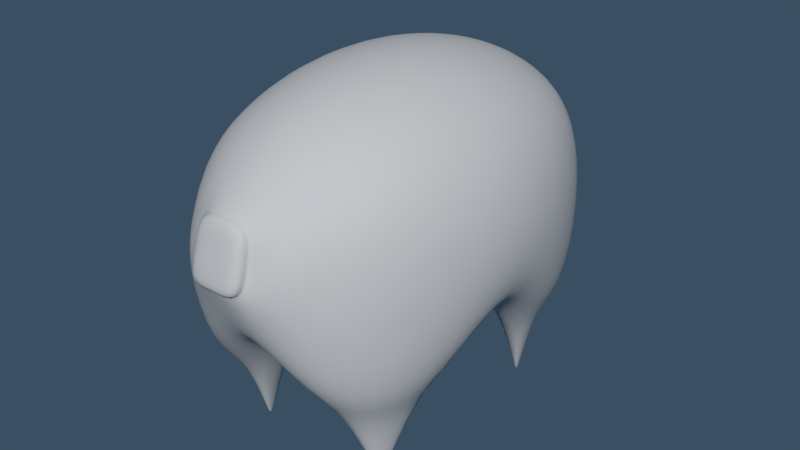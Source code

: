 # Source: Test_NLA.blend  (saved by Blender 2.80.75; exported with 4.5.12 LTS)
import bpy
from mathutils import Matrix  # noqa: F401  (used for matrix-valued properties, if any)

bpy.ops.wm.read_factory_settings(use_empty=True)
scene = bpy.context.scene
scene.name = 'Scene'

# ---- collections
col_collection_1 = bpy.data.collections.new('Collection 1'); scene.collection.children.link(col_collection_1)

# ---- images (referenced by path relative to the original .blend; pixels are not part of the script)
import os
ASSET_DIR = os.environ.get("B2B_ASSET_DIR", "")  # directory of the original .blend (textures are referenced by path, not embedded)
HERE = os.path.dirname(os.path.abspath(__file__))  # packed textures are extracted next to this script under _unpacked/

def load_image(name, relpath, width, height, colorspace="sRGB"):
    """Load a texture the original file referenced (path relative to the .blend, or extracted next to this script)."""
    p = next((c for c in (os.path.join(HERE, relpath), os.path.join(ASSET_DIR, relpath)) if relpath and os.path.exists(c)), "")
    if p:
        img = bpy.data.images.load(p, check_existing=True)
        img.name = name
    else:  # same state as the original file: an image datablock whose file is absent (Cycles renders it pink)
        img = bpy.data.images.new(name, width, height)
        img.source = "FILE"
        img.filepath = "//" + (relpath or name)
    img.colorspace_settings.name = colorspace
    return img
img_untitled_1_png = load_image('Untitled-1.png', 'Untitled-1.png', 1024, 1024, 'sRGB')

# ---- materials (node trees are filled in below, after node groups)
mat_body = bpy.data.materials.new('Body')
mat_body.alpha_threshold = 0.0
mat_body.use_transparent_shadow = False
mat_body.diffuse_color = (0.5489, 0.5489, 0.5489, 1.0)
mat_body.roughness = 0.5
mat_body.line_color = (0.0, 0.0, 0.0, 1.0)

# ---- material node trees

# ---- world
world_world = bpy.data.worlds.new('World'); scene.world = world_world
world_world.color = (0.04231, 0.07819, 0.1221)
world_world.use_sun_shadow = False
world_world.sun_shadow_jitter_overblur = 0.0
world_world.cycles.sampling_method = 'MANUAL'
world_world.light_settings.ao_factor = 0.2668

# ---- meshes
me_cube = bpy.data.meshes.new('Cube')
me_cube.from_pydata([(-1.0, -1.496, 0.9139), (-1.0, 1.548, 0.9139), (1.0, 1.548, 0.9139), (1.0, -1.496, 0.9139), (-1.0, -1.496, 3.6), (-1.0, 1.548, 3.6), (1.0, 1.548, 3.6), (1.0, -1.496, 3.6), (-1.225, 0.02577, 1.885), (1.959e-07, -1.838, 1.831), (-1.225, -1.838, 2.3), (-1.379e-07, 1.89, 1.831), (-1.225, 1.89, 2.3), (1.225, 0.02577, 1.885), (1.225, 1.89, 2.3), (1.225, -1.838, 2.3), (-1.225, 0.02577, 3.825), (-3.05e-09, -1.838, 3.825), (3.723e-07, 1.89, 3.825), (1.225, 0.02577, 3.825), (1.732, 0.02577, 2.6), (1.382e-07, 2.662, 2.6), (-1.732, 0.02577, 2.6), (2.239e-07, 0.02577, 4.332), (-2.204e-08, 0.02577, 2.315), (-1.167, 0.8243, 0.9743), (0.5246, -1.751, 0.979), (-1.167, -1.751, 3.125), (0.5246, 1.802, 0.979), (-1.167, 1.802, 3.125), (1.167, -0.7728, 0.9743), (1.167, 1.802, 3.125), (1.167, -1.751, 3.125), (-1.167, 0.8243, 3.768), (0.5246, -1.751, 3.768), (0.5246, 1.802, 3.768), (1.167, -0.7728, 3.768), (-1.167, -0.7728, 0.9743), (-0.5246, -1.751, 0.979), (-1.167, -1.751, 1.173), (-0.5246, 1.802, 0.979), (-1.167, 1.802, 1.173), (1.167, 0.8243, 0.9743), (1.167, 1.802, 1.173), (1.167, -1.751, 1.173), (-1.167, -0.7728, 3.768), (-0.5246, -1.751, 3.768), (-0.5246, 1.802, 3.768), (1.167, 0.8243, 3.768), (0.6628, -2.41, 2.437), (-0.6628, -2.41, 2.437), (1.623e-07, -2.41, 2.135), (1.6, -0.9831, 2.43), (1.6, 1.035, 2.43), (1.6, 0.02577, 2.136), (1.6, 0.02577, 3.263), (0.6628, 2.461, 2.437), (-0.6628, 2.461, 2.437), (-7.606e-09, 2.461, 2.135), (2.62e-07, 2.461, 3.263), (-1.6, 1.035, 2.43), (-1.6, -0.9831, 2.43), (-1.6, 0.02577, 2.136), (-1.6, 0.02577, 3.263), (3.061e-07, 1.035, 4.201), (1.088e-07, -0.9831, 4.201), (-0.6628, 0.02577, 4.201), (0.6628, 0.02577, 4.201), (0.6628, 0.02577, 2.065), (-0.6628, 0.02577, 2.065), (8.409e-08, -0.9831, 1.99), (-9.321e-08, 1.035, 1.99), (-0.626, 0.995, 0.9233), (-0.626, -0.9435, 0.9233), (0.626, -0.9435, 0.9233), (0.6368, -0.927, 4.085), (-0.6368, -0.927, 4.085), (-0.6368, 0.9785, 4.085), (-1.484, -0.927, 3.237), (-1.484, -0.927, 1.369), (-1.484, 0.9785, 1.369), (-0.626, 2.285, 3.237), (-0.626, 2.285, 1.449), (0.626, 2.285, 1.449), (1.484, 0.9785, 3.237), (1.484, 0.9785, 1.369), (1.484, -0.927, 1.369), (-0.626, -2.233, 1.449), (-0.626, -2.233, 3.237), (0.626, -2.233, 3.237), (0.626, -2.233, 1.449), (1.484, -0.927, 3.237), (0.626, 2.285, 3.237), (-1.484, 0.9785, 3.237), (0.6368, 0.9785, 4.085), (0.626, 0.995, 0.9233), (-0.8295, 1.292, -0.06), (-0.8295, 1.292, -0.06), (0.8295, -1.241, -0.06), (0.8295, -1.241, -0.06), (0.8295, 1.292, -0.06), (0.8295, 1.292, -0.06), (0.8295, -1.241, -0.06), (-0.8295, -1.241, -0.06), (-0.8295, -1.241, -0.06), (-0.8295, -1.241, -0.06), (-0.8295, 1.292, -0.06), (0.8295, 1.292, -0.06), (-0.8295, 1.292, -0.06), (-0.8295, -1.241, -0.06), (0.8295, -1.241, -0.06), (0.8295, 1.292, -0.06), (-0.6444, -2.321, 2.837), (0.6444, -2.321, 2.837), (-0.00885, -2.57, 2.931), (1.29e-07, -2.643, 2.591), (-0.0002507, -2.658, 2.621), (-7.334e-05, -2.645, 2.6), (-0.0002496, -2.482, 3.24), (6.275e-08, -2.445, 3.265), (-7.305e-05, -2.447, 3.261), (-0.322, -2.68, 2.545), (-0.3407, -2.544, 2.517), (-0.3314, -2.546, 2.522), (0.322, -2.68, 2.545), (0.3408, -2.545, 2.516), (0.3314, -2.546, 2.522), (-0.3038, -2.486, 3.228), (-0.3218, -2.353, 3.252), (-0.3129, -2.358, 3.248), (0.3038, -2.486, 3.228), (0.3222, -2.355, 3.25), (0.313, -2.359, 3.247), (0.3129, -2.583, 2.886), (0.3313, -2.45, 2.883), (0.3221, -2.453, 2.885), (-0.3315, -2.45, 2.883), (-0.3129, -2.583, 2.887), (-0.3222, -2.453, 2.885)], [], [(38, 0, 103, 105), (94, 48, 6, 35), (93, 33, 5, 29), (92, 35, 6, 31), (91, 36, 7, 32), (90, 26, 3, 44), (89, 113, 49, 15, 32), (87, 38, 9, 51), (86, 52, 15, 44), (85, 53, 20, 54), (84, 48, 19, 55), (83, 56, 14, 43), (82, 57, 21, 58), (81, 47, 18, 59), (80, 60, 12, 41), (79, 61, 22, 62), (78, 45, 16, 63), (77, 64, 18, 47), (76, 65, 23, 66), (75, 36, 19, 67), (74, 68, 13, 30), (73, 69, 24, 70), (72, 40, 11, 71), (69, 72, 71, 24), (8, 25, 72, 69), (3, 26, 98, 99), (38, 73, 70, 9), (72, 25, 96, 108), (37, 8, 69, 73), (0, 37, 104, 103), (9, 70, 74, 26), (70, 24, 68, 74), (65, 75, 67, 23), (17, 34, 75, 65), (34, 7, 36, 75), (45, 76, 66, 16), (4, 46, 76, 45), (46, 17, 65, 76), (33, 77, 47, 5), (16, 66, 77, 33), (66, 23, 64, 77), (61, 78, 63, 22), (10, 27, 78, 61), (27, 4, 45, 78), (37, 79, 62, 8), (0, 39, 79, 37), (39, 10, 61, 79), (25, 80, 41, 1), (8, 62, 80, 25), (62, 22, 60, 80), (57, 81, 59, 21), (12, 29, 81, 57), (29, 5, 47, 81), (40, 82, 58, 11), (1, 41, 82, 40), (41, 12, 57, 82), (28, 83, 43, 2), (11, 58, 83, 28), (58, 21, 56, 83), (53, 84, 55, 20), (14, 31, 84, 53), (31, 6, 48, 84), (42, 85, 54, 13), (2, 43, 85, 42), (43, 14, 53, 85), (30, 86, 44, 3), (13, 54, 86, 30), (54, 20, 52, 86), (115, 51, 90, 49, 125), (10, 39, 87, 50), (39, 0, 38, 87), (137, 114, 118, 127), (4, 27, 88, 46), (27, 10, 50, 112, 88), (34, 89, 32, 7), (118, 114, 133, 130), (88, 112, 136, 128), (49, 90, 44, 15), (116, 124, 133, 114), (51, 9, 26, 90), (52, 91, 32, 15), (20, 55, 91, 52), (55, 19, 36, 91), (56, 92, 31, 14), (21, 59, 92, 56), (59, 18, 35, 92), (60, 93, 29, 12), (22, 63, 93, 60), (63, 16, 33, 93), (64, 94, 35, 18), (23, 67, 94, 64), (67, 19, 48, 94), (68, 95, 42, 13), (24, 71, 95, 68), (71, 11, 28, 95), (111, 100, 101, 107), (96, 97, 106, 108), (103, 104, 109, 105), (98, 110, 102, 99), (26, 74, 110, 98), (40, 72, 108, 106), (42, 95, 111, 107), (28, 2, 101, 100), (1, 40, 106, 97), (37, 73, 109, 104), (30, 3, 99, 102), (2, 42, 107, 101), (73, 38, 105, 109), (95, 28, 100, 111), (25, 1, 97, 96), (74, 30, 102, 110), (131, 134, 113, 89), (134, 125, 49, 113), (17, 119, 131, 89, 34), (112, 50, 122, 136), (46, 88, 128, 119, 17), (50, 87, 51, 115, 122), (122, 115, 117, 123), (123, 117, 116, 121), (127, 118, 120, 129), (129, 120, 119, 128), (115, 125, 126, 117), (117, 126, 124, 116), (118, 130, 132, 120), (120, 132, 131, 119), (134, 131, 132, 135), (135, 132, 130, 133), (125, 134, 135, 126), (126, 135, 133, 124), (137, 127, 129, 138), (138, 129, 128, 136), (121, 137, 138, 123), (123, 138, 136, 122), (114, 137, 121, 116)])
me_cube.polygons.foreach_set('use_smooth', [True] * 134)
_uv = me_cube.uv_layers.new(name='UVMap')
_uv.uv.foreach_set('vector', [0.9725, 0.985, 0.8851, 0.9643, 0.9317, 0.9099, 0.9325, 0.9108, 0.6257, 0.6759, 0.611, 0.6108, 0.6849, 0.5983, 0.7234, 0.6333, 0.4208, 0.5405, 0.4291, 0.6179, 0.3474, 0.5876, 0.3328, 0.5294, 0.7639, 0.5596, 0.7234, 0.6333, 0.6849, 0.5983, 0.6892, 0.5411, 0.4212, 0.5408, 0.4286, 0.6171, 0.3495, 0.5896, 0.3347, 0.5341, 0.3043, 0.372, 0.3424, 0.3452, 0.3659, 0.3626, 0.3543, 0.3806, 0.2575, 0.5495, 0.2511, 0.4998, 0.2525, 0.4533, 0.3354, 0.4567, 0.3347, 0.5341, 0.7485, 0.3695, 0.7096, 0.3392, 0.8057, 0.2796, 0.8709, 0.3736, 0.3986, 0.396, 0.4158, 0.463, 0.3354, 0.4567, 0.3543, 0.3806, 0.6282, 0.3943, 0.6271, 0.4662, 0.5213, 0.4647, 0.5162, 0.4226, 0.6188, 0.5427, 0.611, 0.6108, 0.5156, 0.6249, 0.5197, 0.5417, 0.7281, 0.3885, 0.7697, 0.4697, 0.6919, 0.4674, 0.6791, 0.3927, 0.2992, 0.3659, 0.2511, 0.4499, 0.1483, 0.4536, 0.1802, 0.3709, 0.2528, 0.5453, 0.292, 0.6253, 0.2306, 0.6736, 0.1651, 0.5651, 0.4044, 0.381, 0.4156, 0.4619, 0.3336, 0.4513, 0.3508, 0.3729, 0.6405, 0.3835, 0.6268, 0.4656, 0.5208, 0.4642, 0.5217, 0.4065, 0.6182, 0.5423, 0.6104, 0.6111, 0.5154, 0.6243, 0.5192, 0.5425, 0.3933, 0.6752, 0.3512, 0.7611, 0.2306, 0.6736, 0.292, 0.6253, 0.638, 0.6821, 0.6741, 0.7689, 0.5125, 0.7994, 0.5152, 0.6962, 0.3948, 0.6716, 0.4286, 0.6171, 0.5156, 0.6249, 0.5099, 0.6903, 0.3851, 0.3338, 0.5213, 0.2892, 0.5182, 0.3679, 0.4027, 0.3602, 0.6649, 0.325, 0.523, 0.2711, 0.5232, 0.1556, 0.7019, 0.1844, 0.3812, 0.3232, 0.3373, 0.3367, 0.2429, 0.2783, 0.3453, 0.1839, 0.523, 0.2711, 0.3812, 0.3232, 0.3453, 0.1839, 0.5232, 0.1556, 0.5223, 0.3546, 0.4004, 0.3501, 0.3812, 0.3232, 0.523, 0.2711, 0.9616, 0.8924, 0.9765, 0.9542, 0.9146, 0.9208, 0.9559, 0.8957, 0.7096, 0.3392, 0.6649, 0.325, 0.7019, 0.1844, 0.8057, 0.2796, 0.8845, 0.8438, 0.9537, 0.8422, 0.9073, 0.894, 0.8873, 0.8502, 0.645, 0.3522, 0.5223, 0.3546, 0.523, 0.2711, 0.6649, 0.325, 0.8851, 0.9643, 0.8811, 0.8487, 0.9317, 0.9099, 0.9317, 0.9099, 0.2544, 0.2848, 0.3565, 0.1995, 0.3851, 0.3338, 0.3424, 0.3452, 0.3565, 0.1995, 0.5262, 0.1803, 0.5213, 0.2892, 0.3851, 0.3338, 0.3569, 0.7519, 0.3948, 0.6716, 0.5099, 0.6903, 0.5079, 0.7877, 0.2447, 0.6744, 0.2971, 0.6269, 0.3948, 0.6716, 0.3569, 0.7519, 0.2971, 0.6269, 0.3495, 0.5896, 0.4286, 0.6171, 0.3948, 0.6716, 0.6104, 0.6111, 0.638, 0.6821, 0.5152, 0.6962, 0.5154, 0.6243, 0.6899, 0.5975, 0.7436, 0.6396, 0.638, 0.6821, 0.6104, 0.6111, 0.7436, 0.6396, 0.7967, 0.6925, 0.6741, 0.7689, 0.638, 0.6821, 0.4291, 0.6179, 0.3933, 0.6752, 0.292, 0.6253, 0.3474, 0.5876, 0.5154, 0.6243, 0.5152, 0.6962, 0.3933, 0.6752, 0.4291, 0.6179, 0.5152, 0.6962, 0.5125, 0.7994, 0.3512, 0.7611, 0.3933, 0.6752, 0.6268, 0.4656, 0.6182, 0.5423, 0.5192, 0.5425, 0.5208, 0.4642, 0.7115, 0.4576, 0.7083, 0.5395, 0.6182, 0.5423, 0.6268, 0.4656, 0.7083, 0.5395, 0.6899, 0.5975, 0.6104, 0.6111, 0.6182, 0.5423, 0.645, 0.3522, 0.6405, 0.3835, 0.5217, 0.4065, 0.5223, 0.3546, 0.6839, 0.3564, 0.6952, 0.3761, 0.6405, 0.3835, 0.645, 0.3522, 0.6952, 0.3761, 0.7115, 0.4576, 0.6268, 0.4656, 0.6405, 0.3835, 0.4004, 0.3501, 0.4044, 0.381, 0.3508, 0.3729, 0.3622, 0.3538, 0.5223, 0.3546, 0.5217, 0.4065, 0.4044, 0.381, 0.4004, 0.3501, 0.5217, 0.4065, 0.5208, 0.4642, 0.4156, 0.4619, 0.4044, 0.381, 0.2511, 0.4499, 0.2528, 0.5453, 0.1651, 0.5651, 0.1483, 0.4536, 0.3336, 0.4513, 0.3328, 0.5294, 0.2528, 0.5453, 0.2511, 0.4499, 0.3328, 0.5294, 0.3474, 0.5876, 0.292, 0.6253, 0.2528, 0.5453, 0.3373, 0.3367, 0.2992, 0.3659, 0.1802, 0.3709, 0.2429, 0.2783, 0.3622, 0.3538, 0.3508, 0.3729, 0.2992, 0.3659, 0.3373, 0.3367, 0.3508, 0.3729, 0.3336, 0.4513, 0.2511, 0.4499, 0.2992, 0.3659, 0.6935, 0.3592, 0.7281, 0.3885, 0.6791, 0.3927, 0.6692, 0.3743, 0.785, 0.3083, 0.84, 0.3984, 0.7281, 0.3885, 0.6935, 0.3592, 0.84, 0.3984, 0.8665, 0.4778, 0.7697, 0.4697, 0.7281, 0.3885, 0.6271, 0.4662, 0.6188, 0.5427, 0.5197, 0.5417, 0.5213, 0.4647, 0.6919, 0.4674, 0.6892, 0.5411, 0.6188, 0.5427, 0.6271, 0.4662, 0.6892, 0.5411, 0.6849, 0.5983, 0.611, 0.6108, 0.6188, 0.5427, 0.6333, 0.3691, 0.6282, 0.3943, 0.5162, 0.4226, 0.5182, 0.3679, 0.6692, 0.3743, 0.6791, 0.3927, 0.6282, 0.3943, 0.6333, 0.3691, 0.6791, 0.3927, 0.6919, 0.4674, 0.6271, 0.4662, 0.6282, 0.3943, 0.4027, 0.3602, 0.3986, 0.396, 0.3543, 0.3806, 0.3659, 0.3626, 0.5182, 0.3679, 0.5162, 0.4226, 0.3986, 0.396, 0.4027, 0.3602, 0.5162, 0.4226, 0.5213, 0.4647, 0.4158, 0.463, 0.3986, 0.396, 0.1501, 0.4394, 0.1888, 0.3705, 0.3043, 0.372, 0.2525, 0.4533, 0.2063, 0.4512, 0.7115, 0.4576, 0.6952, 0.3761, 0.7485, 0.3695, 0.7993, 0.4581, 0.6952, 0.3761, 0.6839, 0.3564, 0.7096, 0.3392, 0.7485, 0.3695, 0.08348, 0.9722, 0.08348, 0.908, 0.153, 0.908, 0.1531, 0.9722, 0.6899, 0.5975, 0.7083, 0.5395, 0.7893, 0.5596, 0.7436, 0.6396, 0.7083, 0.5395, 0.7115, 0.4576, 0.7993, 0.4581, 0.7985, 0.5074, 0.7893, 0.5596, 0.2971, 0.6269, 0.2575, 0.5495, 0.3347, 0.5341, 0.3495, 0.5896, 0.153, 0.908, 0.08348, 0.908, 0.08348, 0.8421, 0.1531, 0.8422, 0.7893, 0.5596, 0.7985, 0.5074, 0.8457, 0.5178, 0.8311, 0.5754, 0.2525, 0.4533, 0.3043, 0.372, 0.3543, 0.3806, 0.3354, 0.4567, 0.01386, 0.908, 0.01372, 0.8421, 0.08348, 0.8421, 0.08348, 0.908, 0.1888, 0.3705, 0.2544, 0.2848, 0.3424, 0.3452, 0.3043, 0.372, 0.4158, 0.463, 0.4212, 0.5408, 0.3347, 0.5341, 0.3354, 0.4567, 0.5213, 0.4647, 0.5197, 0.5417, 0.4212, 0.5408, 0.4158, 0.463, 0.5197, 0.5417, 0.5156, 0.6249, 0.4286, 0.6171, 0.4212, 0.5408, 0.7697, 0.4697, 0.7639, 0.5596, 0.6892, 0.5411, 0.6919, 0.4674, 0.8665, 0.4778, 0.8457, 0.5821, 0.7639, 0.5596, 0.7697, 0.4697, 0.8457, 0.5821, 0.7792, 0.6815, 0.7234, 0.6333, 0.7639, 0.5596, 0.4156, 0.4619, 0.4208, 0.5405, 0.3328, 0.5294, 0.3336, 0.4513, 0.5208, 0.4642, 0.5192, 0.5425, 0.4208, 0.5405, 0.4156, 0.4619, 0.5192, 0.5425, 0.5154, 0.6243, 0.4291, 0.6179, 0.4208, 0.5405, 0.6616, 0.7587, 0.6257, 0.6759, 0.7234, 0.6333, 0.7792, 0.6815, 0.5079, 0.7877, 0.5099, 0.6903, 0.6257, 0.6759, 0.6616, 0.7587, 0.5099, 0.6903, 0.5156, 0.6249, 0.611, 0.6108, 0.6257, 0.6759, 0.5213, 0.2892, 0.6527, 0.3446, 0.6333, 0.3691, 0.5182, 0.3679, 0.5262, 0.1803, 0.6926, 0.2148, 0.6527, 0.3446, 0.5213, 0.2892, 0.6926, 0.2148, 0.785, 0.3083, 0.6935, 0.3592, 0.6527, 0.3446, 0.9088, 0.9301, 0.9088, 0.9301, 0.9087, 0.9301, 0.9096, 0.9292, 0.9073, 0.894, 0.9073, 0.8941, 0.9057, 0.8944, 0.8873, 0.8502, 0.9317, 0.9099, 0.9317, 0.9099, 0.9317, 0.9099, 0.9325, 0.9108, 0.9146, 0.9208, 0.9146, 0.9208, 0.9142, 0.9191, 0.9559, 0.8957, 0.9765, 0.9542, 0.8433, 0.9704, 0.9146, 0.9208, 0.9146, 0.9208, 0.8559, 0.977, 0.8845, 0.8438, 0.8873, 0.8502, 0.9057, 0.8944, 0.9686, 0.8765, 0.9686, 0.9711, 0.9088, 0.9301, 0.9096, 0.9292, 0.8408, 0.9769, 0.8474, 0.902, 0.9087, 0.9301, 0.9088, 0.9301, 0.9537, 0.963, 0.8559, 0.977, 0.9057, 0.8944, 0.9073, 0.8941, 0.8811, 0.8487, 0.9616, 0.8487, 0.9317, 0.9099, 0.9317, 0.9099, 0.8433, 0.8645, 0.9616, 0.8924, 0.9559, 0.8957, 0.9142, 0.9191, 0.8474, 0.902, 0.9686, 0.8765, 0.9096, 0.9292, 0.9087, 0.9301, 0.9616, 0.8487, 0.9725, 0.985, 0.9325, 0.9108, 0.9317, 0.9099, 0.9686, 0.9711, 0.8408, 0.9769, 0.9088, 0.9301, 0.9088, 0.9301, 0.9537, 0.8422, 0.9537, 0.963, 0.9073, 0.8941, 0.9073, 0.894, 0.8433, 0.9704, 0.8433, 0.8645, 0.9142, 0.9191, 0.9146, 0.9208, 0.2174, 0.5621, 0.2061, 0.5076, 0.2511, 0.4998, 0.2575, 0.5495, 0.2061, 0.5076, 0.2063, 0.4511, 0.2525, 0.4533, 0.2511, 0.4998, 0.2447, 0.6744, 0.1755, 0.5844, 0.2174, 0.5621, 0.2575, 0.5495, 0.2971, 0.6269, 0.7985, 0.5074, 0.7993, 0.4581, 0.8483, 0.4581, 0.8457, 0.5178, 0.7436, 0.6396, 0.7893, 0.5596, 0.8309, 0.5755, 0.8744, 0.6007, 0.7967, 0.6925, 0.7993, 0.4581, 0.7485, 0.3695, 0.8709, 0.3736, 0.9085, 0.4484, 0.8483, 0.4581, 0.8483, 0.4581, 0.9085, 0.4484, 0.9091, 0.45, 0.8498, 0.4581, 0.008155, 0.9775, 0.008155, 0.9082, 0.01029, 0.908, 0.01016, 0.9756, 0.1567, 0.9755, 0.1565, 0.908, 0.1587, 0.9081, 0.1587, 0.9776, 0.8324, 0.5755, 0.8745, 0.6005, 0.8744, 0.6007, 0.8309, 0.5755, 0.1501, 0.4394, 0.2063, 0.4512, 0.2049, 0.4511, 0.1493, 0.4408, 0.008155, 0.9079, 0.008155, 0.8369, 0.01014, 0.8387, 0.01029, 0.908, 0.1565, 0.908, 0.1567, 0.8389, 0.1587, 0.8368, 0.1587, 0.908, 0.1753, 0.5842, 0.2161, 0.5625, 0.2174, 0.5621, 0.1755, 0.5844, 0.2061, 0.5076, 0.2174, 0.5621, 0.216, 0.5621, 0.2048, 0.5078, 0.08348, 0.8368, 0.1581, 0.8368, 0.1567, 0.8389, 0.08348, 0.8388, 0.2063, 0.4511, 0.2061, 0.5076, 0.2048, 0.5078, 0.205, 0.4515, 0.008701, 0.8368, 0.08348, 0.8368, 0.08348, 0.8388, 0.01014, 0.8387, 0.08348, 0.9755, 0.1567, 0.9755, 0.1583, 0.9776, 0.08348, 0.9776, 0.8471, 0.5182, 0.8325, 0.5752, 0.8311, 0.5754, 0.8457, 0.5178, 0.01016, 0.9756, 0.08348, 0.9755, 0.08348, 0.9776, 0.008734, 0.9776, 0.8497, 0.4586, 0.8471, 0.5181, 0.8457, 0.5178, 0.8483, 0.4581, 0.08348, 0.908, 0.08348, 0.9722, 0.01374, 0.9723, 0.01386, 0.908])
me_cube.materials.append(mat_body)
me_cube.use_remesh_preserve_volume = False
me_cube.use_remesh_preserve_attributes = False
me_cube.use_mirror_x = True
me_cube.update()
arm_armature = bpy.data.armatures.new('Armature')  # bones are not reproduced

# ---- objects
ob_armature = bpy.data.objects.new('Armature', arm_armature)
ob_cube = bpy.data.objects.new('Cube', me_cube)

# ---- transforms, parenting, visibility, modifiers, constraints
ob_armature.location = (0.0, 0.0, 0.0)
ob_armature.show_in_front = True
ob_armature.lineart.crease_threshold = 0.0
ob_cube.parent = ob_armature
ob_cube.location = (0.0, 0.0, 3.64e-29)
ob_cube.lock_rotations_4d = False
ob_cube.empty_display_type = 'ARROWS'
ob_cube.lineart.crease_threshold = 0.0
ob_cube.use_mesh_mirror_x = True
_vg = ob_cube.vertex_groups.new(name='Bone')
for _i, _w in zip([4, 5, 6, 7, 8, 9, 10, 11, 12, 13, 14, 15, 16, 17, 18, 19, 20, 21, 22, 23, 24, 25, 27, 29, 31, 32, 33, 34, 35, 36, 39, 42, 44, 45, 46, 47, 48, 49, 50, 51, 52, 53, 54, 55, 56, 57, 58, 59, 60, 61, 62, 63, 64, 65, 66, 67, 68, 69, 70, 71, 72, 75, 76, 77, 78, 79, 80, 81, 82, 83, 84, 85, 86, 87, 88, 89, 90, 91, 92, 93, 94, 95, 112, 113, 114, 115, 116, 117, 118, 119, 120, 121, 122, 123, 124, 125, 126, 127, 128, 129, 130, 131, 132, 133, 134, 135, 136, 137, 138], [0.5522, 0.4771, 0.4756, 0.5522, 0.5603, 0.07902, 0.1336, 0.09013, 0.1612, 0.547, 0.1654, 0.1384, 0.7972, 0.5102, 0.3992, 0.7971, 0.6869, 0.258, 0.6776, 0.8217, 0.938, 0.06417, 0.5273, 0.4351, 0.4317, 0.5273, 0.7313, 0.6829, 0.4153, 0.788, 0.004701, 0.06624, 0.02022, 0.788, 0.6829, 0.4149, 0.7283, 0.1919, 0.1864, 0.3794, 0.2747, 0.5518, 0.5739, 0.7647, 0.1328, 0.1365, 0.08984, 0.3313, 0.5649, 0.2706, 0.582, 0.7649, 0.738, 0.7346, 0.8151, 0.8154, 0.6703, 0.6997, 0.08402, 0.7382, 0.07552, 0.7375, 0.7375, 0.7379, 0.6194, 0.06585, 0.1373, 0.3319, 0.01081, 0.02657, 0.6983, 0.1458, 0.06349, 0.09279, 0.5403, 0.5403, 0.1139, 0.623, 0.3319, 0.6949, 0.7356, 0.08259, 0.3744, 0.3744, 1.0, 0.9557, 1.0, 1.0, 1.0, 0.4631, 1.0, 0.9361, 0.5873, 0.7982, 0.8776, 0.5247, 0.7284, 1.0, 0.9785, 1.0, 1.0, 0.9737, 1.0, 0.9168, 0.6369, 0.7912, 0.6902, 0.9551, 0.8434]): _vg.add([_i], _w, 'REPLACE')
_vg = ob_cube.vertex_groups.new(name='Bone_L.002')
for _i, _w in zip([0, 3, 4, 6, 7, 8, 9, 10, 13, 14, 15, 16, 17, 19, 20, 22, 23, 24, 26, 27, 28, 30, 31, 32, 33, 34, 36, 38, 39, 44, 45, 46, 48, 49, 50, 51, 52, 53, 54, 55, 60, 61, 62, 63, 65, 66, 67, 68, 70, 73, 74, 75, 76, 77, 78, 84, 86, 87, 88, 89, 90, 91, 93, 94, 95, 105, 109, 112, 113, 114, 115, 116, 117, 118, 119, 120, 121, 122, 123, 124, 125, 126, 127, 128, 129, 130, 131, 132, 133, 134, 135, 136, 137, 138], [0.0, 0.05973, 0.0, 0.0, 0.0, 0.0, 0.2759, 0.0, 0.07887, 0.0, 0.7008, 0.0, 0.0, 0.0, 0.0, 0.0, 0.0, 0.0, 0.3193, 0.0, 0.0, 0.3853, 0.0, 0.0, 0.0, 0.0, 0.0, 0.0, 0.005364, 0.6923, 0.0, 0.0, 0.0, 0.1468, 0.0, 0.0, 0.5204, 0.0, 0.112, 0.0, 0.0, 0.0, 0.0, 0.0, 0.0, 0.0, 0.0, 0.0, 0.213, 0.01168, 0.5096, 0.0, 0.0, 0.0, 0.0, 0.0, 0.8116, 0.07673, 0.0, 0.0, 0.5827, 0.0, 0.0, 0.0, 0.0, 0.0, 0.0, 0.0, 0.0, 0.0, 0.0, 0.0, 0.0, 0.0, 0.0, 0.0, 0.0, 0.0, 0.0, 0.0, 0.01886, 0.0, 0.0, 0.0, 0.0, 0.0, 0.0, 0.0, 0.0, 0.0, 0.0, 0.0, 0.0, 0.0]): _vg.add([_i], _w, 'REPLACE')
_vg = ob_cube.vertex_groups.new(name='Bone_L.003')
for _i, _w in zip([3, 9, 13, 15, 20, 26, 30, 44, 49, 52, 54, 68, 70, 74, 86, 90, 91, 98, 99, 102, 110], [0.9346, 0.1164, 0.1418, 0.0694, 0.05373, 0.7971, 0.9229, 0.253, 0.01989, 0.1154, 0.1023, 0.1032, 0.07979, 0.9681, 0.4677, 0.1731, 0.02413, 0.9976, 0.9997, 0.9985, 0.9998]): _vg.add([_i], _w, 'REPLACE')
_vg = ob_cube.vertex_groups.new(name='Bone_R.002')
for _i, _w in zip([0, 3, 4, 5, 7, 8, 9, 10, 12, 13, 15, 16, 17, 19, 20, 22, 23, 24, 26, 27, 29, 32, 33, 34, 36, 37, 38, 39, 40, 45, 46, 48, 49, 50, 51, 52, 53, 54, 55, 60, 61, 62, 63, 65, 66, 67, 68, 69, 70, 72, 73, 74, 75, 76, 77, 78, 79, 84, 87, 88, 89, 90, 91, 93, 94, 98, 99, 102, 110, 112, 113, 114, 115, 116, 117, 118, 119, 120, 121, 122, 123, 124, 125, 126, 127, 128, 129, 130, 131, 132, 133, 134, 135, 136, 137, 138], [0.0554, 0.0, 0.0, 0.0, 0.0, 0.06197, 0.2759, 0.7058, 0.0, 0.0, 0.0, 0.0, 0.0, 0.0, 0.0, 0.0, 0.0, 0.0, 0.0, 0.0, 0.0, 0.0, 0.0, 0.0, 0.0, 0.3853, 0.3193, 0.6923, 0.0, 0.0, 0.0, 0.0, 0.0, 0.1468, 0.0, 0.0, 0.0, 0.0, 0.0, 0.0, 0.5204, 0.112, 0.0, 0.0, 0.0, 0.0, 0.03708, 0.0, 0.213, 0.0, 0.5096, 0.01168, 0.0, 0.0, 0.0, 0.0, 0.8116, 0.0, 0.5827, 0.0, 0.0, 0.07673, 0.0, 0.0, 0.0, 0.0, 0.0, 0.0, 0.0, 0.0, 0.0, 0.0, 0.0, 0.0, 0.0, 0.0, 0.0, 0.0, 0.0, 0.0, 0.0, 0.0, 0.0, 0.0, 0.0, 0.0, 0.0, 0.0, 0.0, 0.0, 0.0, 0.0, 0.0, 0.0, 0.0, 0.0]): _vg.add([_i], _w, 'REPLACE')
_vg = ob_cube.vertex_groups.new(name='Bone_R.003')
for _i, _w in zip([0, 8, 9, 10, 22, 37, 38, 39, 50, 51, 61, 62, 69, 70, 73, 78, 79, 87, 103, 104, 105, 109], [0.9314, 0.1755, 0.08747, 0.06108, 0.02384, 0.9198, 0.8144, 0.2395, 0.02393, 0.03301, 0.1241, 0.1001, 0.1408, 0.08917, 0.9665, 0.02873, 0.4682, 0.1245, 1.0, 0.9983, 0.9981, 0.9997]): _vg.add([_i], _w, 'REPLACE')
_vg = ob_cube.vertex_groups.new(name='Bone_L')
for _i, _w in zip([5, 6, 11, 12, 13, 14, 16, 18, 19, 20, 21, 23, 28, 29, 31, 33, 35, 42, 43, 47, 48, 53, 54, 55, 56, 57, 58, 59, 60, 63, 64, 66, 67, 77, 81, 82, 83, 84, 85, 92, 93, 94], [0.252, 0.2389, 0.07124, 0.0722, 0.03548, 0.6379, 0.02213, 0.2944, 0.03735, 0.06312, 0.3208, 0.02986, 0.01856, 0.2979, 0.2304, 0.09897, 0.2853, 0.06519, 0.474, 0.2835, 0.1083, 0.2256, 0.08731, 0.04245, 0.6276, 0.1306, 0.1889, 0.3268, 0.03651, 0.007902, 0.1105, 0.02735, 0.03316, 0.1063, 0.2987, 0.04041, 0.6459, 0.1171, 0.3433, 0.3457, 0.09078, 0.1097]): _vg.add([_i], _w, 'REPLACE')
_vg = ob_cube.vertex_groups.new(name='Bone_L.001')
for _i, _w in zip([2, 11, 13, 14, 20, 28, 31, 42, 43, 53, 54, 56, 58, 68, 71, 83, 84, 85, 95, 100, 101, 107, 111], [0.9783, 0.08381, 0.1631, 0.09704, 0.02493, 0.9238, 0.000158, 0.8445, 0.5045, 0.1292, 0.0995, 0.02613, 0.02583, 0.1289, 0.09561, 0.151, 0.03218, 0.468, 0.8775, 0.9991, 1.0, 0.9979, 0.9996]): _vg.add([_i], _w, 'REPLACE')
_vg = ob_cube.vertex_groups.new(name='Bone_R')
for _i, _w in zip([5, 6, 8, 11, 12, 14, 16, 18, 19, 21, 22, 23, 25, 28, 29, 31, 33, 35, 40, 41, 47, 48, 53, 55, 56, 57, 58, 59, 60, 62, 63, 64, 66, 67, 71, 77, 80, 81, 82, 83, 84, 92, 93, 94], [0.2411, 0.2579, 0.05712, 0.6388, 0.6485, 0.08947, 0.03884, 0.2969, 0.02516, 0.4136, 0.06102, 0.03114, 0.06875, 0.002319, 0.2278, 0.3018, 0.1069, 0.2857, 0.07529, 0.4818, 0.2876, 0.1009, 0.03727, 0.01303, 0.1981, 0.6887, 0.68, 0.3367, 0.2144, 0.06822, 0.04823, 0.1118, 0.03399, 0.02948, 0.06166, 0.1101, 0.3582, 0.3572, 0.7078, 0.1516, 0.09627, 0.3108, 0.1253, 0.1092]): _vg.add([_i], _w, 'REPLACE')
_vg = ob_cube.vertex_groups.new(name='Bone_R.001')
for _i, _w in zip([1, 8, 11, 12, 22, 25, 29, 40, 41, 57, 60, 62, 63, 69, 71, 72, 80, 82, 93, 96, 97, 106, 108], [0.9799, 0.1338, 0.1148, 0.1076, 0.05364, 0.8459, 0.004936, 0.9066, 0.5006, 0.02444, 0.1249, 0.09861, 0.0003399, 0.09623, 0.08674, 0.8896, 0.4628, 0.2062, 0.03154, 0.9967, 1.0, 0.9993, 0.9995]): _vg.add([_i], _w, 'REPLACE')
_m = ob_cube.modifiers.new('Armature', 'ARMATURE')
_m.object = ob_armature
_m = ob_cube.modifiers.new('Subsurf', 'SUBSURF')
_m.uv_smooth = 'PRESERVE_CORNERS'
_m.quality = 2
_m.levels = 2
_m.show_only_control_edges = False

# ---- collection membership
col_collection_1.objects.link(ob_armature)
col_collection_1.objects.link(ob_cube)

# ---- scene / render settings (as saved in the file)
scene.frame_start = 0; scene.frame_end = 12; scene.frame_set(0)
scene.render.engine = 'BLENDER_EEVEE_NEXT'
scene.render.image_settings.color_mode = 'RGB'
scene.render.resolution_percentage = 30
scene.render.dither_intensity = 0.0
scene.cycles.use_denoising = False
scene.cycles.samples = 64
scene.cycles.sampling_pattern = 'TABULATED_SOBOL'
scene.cycles.light_sampling_threshold = 0.0
scene.cycles.use_adaptive_sampling = False
scene.cycles.use_light_tree = False
scene.cycles.blur_glossy = 0.0
scene.cycles.sample_clamp_indirect = 0.0
scene.view_settings.view_transform = 'Standard'
bpy.context.view_layer.update()

# ---- added for rendering (the .blend has no active camera and no usable light): camera, sun
cam_auto = bpy.data.cameras.new('AutoCamera')
cam_auto.lens = 50.0
cam_auto.sensor_width = 36.0
cam_auto.clip_end = 1000.0
ob_auto_camera = bpy.data.objects.new('AutoCamera', cam_auto)
scene.collection.objects.link(ob_auto_camera)
ob_auto_camera.location = (6.95763, -8.27388, 7.76206)
ob_auto_camera.rotation_euler = (1.09748, -7.21219e-08, 0.694738)
scene.camera = ob_auto_camera
light_auto_sun = bpy.data.lights.new('AutoSun', 'SUN')
light_auto_sun.energy = 3.0
light_auto_sun.angle = 0.0523599
ob_auto_sun = bpy.data.objects.new('AutoSun', light_auto_sun)
scene.collection.objects.link(ob_auto_sun)
ob_auto_sun.rotation_euler = (0.872665, 0.174533, 0.523599)
bpy.context.view_layer.update()
